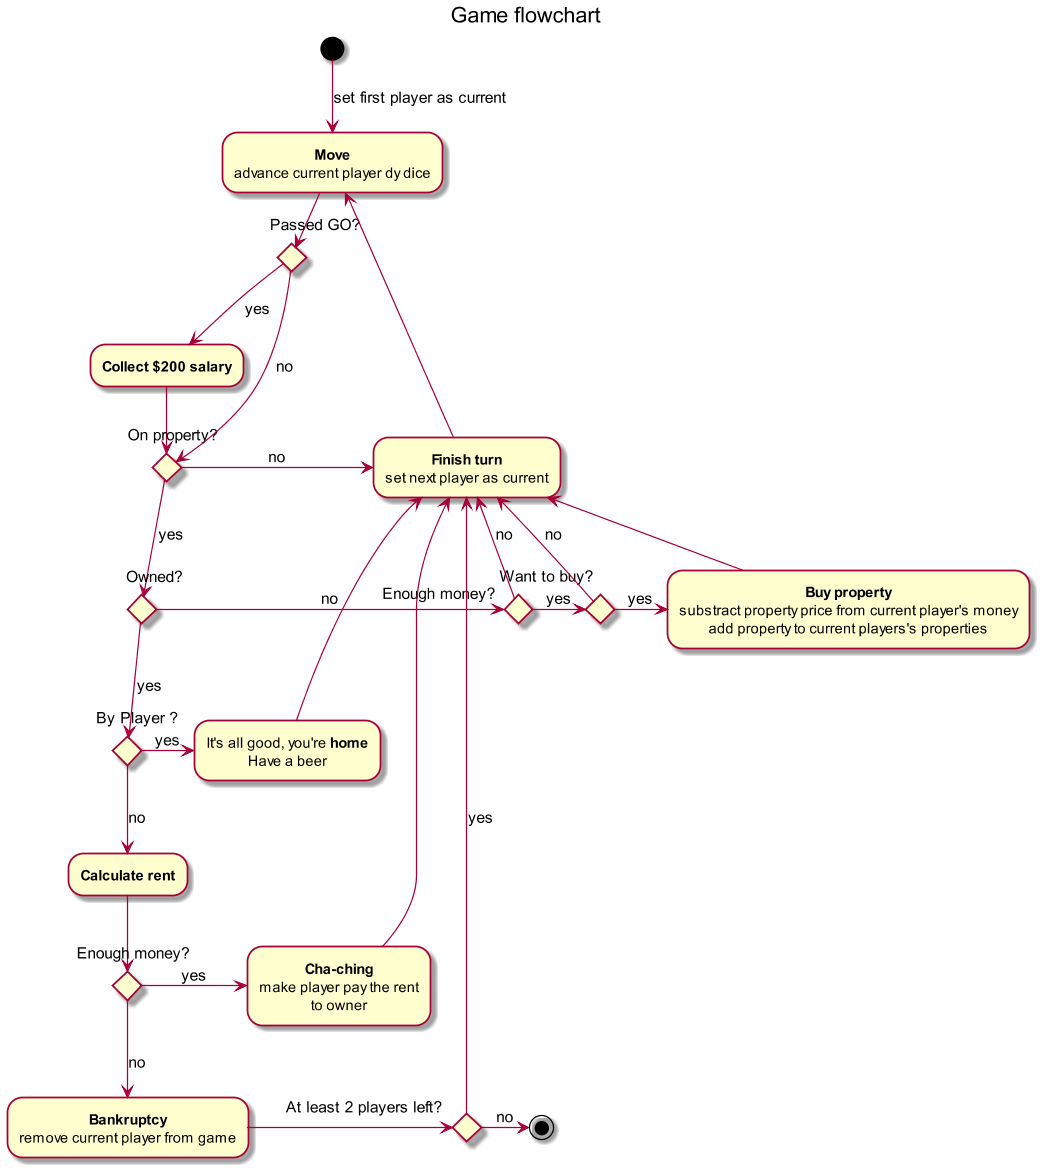

The diagram above was rendered by PlantUML. Its source (embedded in the PNG):
@startuml

scale 1.2
title Game flowchart

(*) -->[set first player as current] "<b>Move</b>
					advance current player dy dice" as move


--> if "Passed GO?" then
	-->[yes] "<b>Collect $200 salary</b>"
	--> if "On property?" as on_property then
	-->[yes] if "Owned?" then
		-right->[no] if "Enough money?" then
			-up->[no] "<b>Finish turn</b>
					set next player as current" as finish_turn
		else
			-right->[yes] if "Want to buy?" then
				-right->[yes] "<b>Buy property</b>
						substract property price from current player's money
						add property to current players's properties"
				-up-> finish_turn
			else
				-up->[no] finish_turn
			endif
		endif
	else
		-down->[yes] if "By Player ?" then
			-right->[yes] "It's all good, you're <b>home</b>
				Have a beer" as home
		else
			-down->[no] "<b>Calculate rent</b>"
			-down-> if "Enough money?" then
				-right->[yes] "<b>Cha-ching</b>
						make player pay the rent\nto owner"
				-up-> finish_turn
			else
				-down->[no] "<b>Bankruptcy</b>
					remove current player from game"
				-right-> if "At least 2 players left?" then
					-right->[no] (*)
				else
					-up->[yes] finish_turn
				endif
			endif
		endif		
		home -up-> finish_turn
	endif
else
	-right->[no] finish_turn
	-up-> move
endif
else
	-down->[no] on_property
endif

@enduml